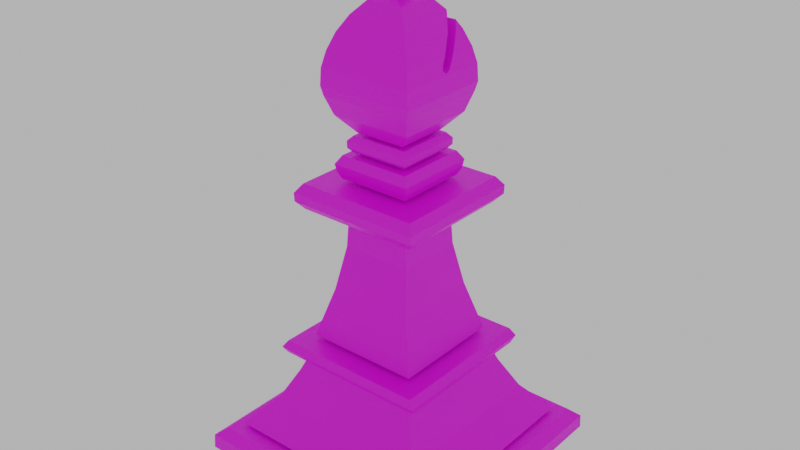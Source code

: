 # Source: Base_Bishop.blend  (saved by Blender 2.92.15; exported with 4.5.12 LTS)
import bpy
from mathutils import Matrix  # noqa: F401  (used for matrix-valued properties, if any)

bpy.ops.wm.read_factory_settings(use_empty=True)
scene = bpy.context.scene
scene.name = 'Scene'

# ---- collections
col_collection = bpy.data.collections.new('Collection'); scene.collection.children.link(col_collection)

# ---- images (referenced by path relative to the original .blend; pixels are not part of the script)
import os
ASSET_DIR = os.environ.get("B2B_ASSET_DIR", "")  # directory of the original .blend (textures are referenced by path, not embedded)
HERE = os.path.dirname(os.path.abspath(__file__))  # packed textures are extracted next to this script under _unpacked/

def load_image(name, relpath, width, height, colorspace="sRGB"):
    """Load a texture the original file referenced (path relative to the .blend, or extracted next to this script)."""
    p = next((c for c in (os.path.join(HERE, relpath), os.path.join(ASSET_DIR, relpath)) if relpath and os.path.exists(c)), "")
    if p:
        img = bpy.data.images.load(p, check_existing=True)
        img.name = name
    else:  # same state as the original file: an image datablock whose file is absent (Cycles renders it pink)
        img = bpy.data.images.new(name, width, height)
        img.source = "FILE"
        img.filepath = "//" + (relpath or name)
    img.colorspace_settings.name = colorspace
    return img
img_573bbe2afb7e13683406d103b02b0cf7_jpg = load_image('573bbe2afb7e13683406d103b02b0cf7.jpg', '573bbe2afb7e13683406d103b02b0cf7.jpg', 1024, 1024, 'sRGB')

# ---- materials (node trees are filled in below, after node groups)
mat_material = bpy.data.materials.new('Material')
mat_material.use_transparent_shadow = False

# ---- material node trees
mat_material.use_nodes = True; mat_material.node_tree.nodes.clear()
_N = mat_material.node_tree.nodes; _L = mat_material.node_tree.links
n0 = _N.new('ShaderNodeBsdfPrincipled'); n0.name = 'Principled BSDF'; n0.location = (10, 300)
n0.distribution = 'GGX'
n0.subsurface_method = 'BURLEY'
n0.inputs[3].default_value = 1.45
n0.inputs[27].default_value = (0.0, 0.0, 0.0, 1.0)
n0.inputs[28].default_value = 1.0
n1 = _N.new('ShaderNodeOutputMaterial'); n1.name = 'Material Output'; n1.location = (300, 300)
n2 = _N.new('ShaderNodeTexImage'); n2.name = 'Image Texture'; n2.location = (-357, 189)
n2.image = img_573bbe2afb7e13683406d103b02b0cf7_jpg
_L.new(n0.outputs[0], n1.inputs[0])
_L.new(n2.outputs[0], n0.inputs[0])
n1.is_active_output = True

# ---- world
world_world = bpy.data.worlds.new('World'); scene.world = world_world
world_world.use_nodes = True; world_world.node_tree.nodes.clear()
_N = world_world.node_tree.nodes; _L = world_world.node_tree.links
n0 = _N.new('ShaderNodeOutputWorld'); n0.name = 'World Output'; n0.location = (300, 300)
n1 = _N.new('ShaderNodeBackground'); n1.name = 'Background'; n1.location = (10, 300)
n1.inputs[0].default_value = (0.5277, 0.5277, 0.5277, 1.0)
_L.new(n1.outputs[0], n0.inputs[0])
n0.is_active_output = True
world_world.color = (0.05088, 0.05088, 0.05088)
world_world.use_sun_shadow = False
world_world.sun_shadow_jitter_overblur = 0.0

# ---- meshes
me_cube = bpy.data.meshes.new('Cube')
me_cube.from_pydata([(-0.1124, 0.01084, 1.325), (-0.1124, 0.004574, 1.33), (0.1124, 0.01084, 1.325), (0.1124, 0.004574, 1.33), (0.3963, -0.3971, -0.002413), (0.4295, -0.4286, 0.03474), (-0.3963, -0.3971, -0.002413), (-0.4295, -0.4286, 0.03474), (0.3963, 0.3971, -0.002413), (0.4295, 0.4286, 0.03474), (-0.3963, 0.3971, -0.002413), (-0.4295, 0.4286, 0.03474), (0.4295, -0.4247, 0.08191), (-0.4295, -0.4247, 0.08191), (0.4295, 0.4247, 0.08191), (-0.4295, 0.4247, 0.08191), (0.396, -0.3945, 0.11), (-0.396, -0.3945, 0.11), (0.396, 0.3945, 0.11), (-0.396, 0.3945, 0.11), (0.3616, -0.3548, 0.1223), (-0.3616, -0.3548, 0.1223), (0.3616, 0.3548, 0.1223), (-0.3616, 0.3548, 0.1223), (0.2753, -0.2761, 0.2178), (-0.2753, -0.2761, 0.2178), (0.2753, 0.2761, 0.2178), (-0.2753, 0.2761, 0.2178), (0.2245, -0.2247, 0.32), (-0.2245, -0.2247, 0.32), (0.2245, 0.2247, 0.32), (-0.2245, 0.2247, 0.32), (0.2011, -0.2043, 0.375), (-0.2011, -0.2043, 0.375), (0.2011, 0.2043, 0.375), (-0.2011, 0.2043, 0.375), (0.2529, -0.2459, 0.3863), (-0.2529, -0.2459, 0.3863), (0.2529, 0.2459, 0.3863), (-0.2529, 0.2459, 0.3863), (-0.262, 0.2615, 0.4098), (0.262, 0.2615, 0.4098), (-0.262, -0.2615, 0.4098), (0.262, -0.2615, 0.4098), (-0.2448, 0.2499, 0.4345), (0.2448, 0.2499, 0.4345), (-0.2448, -0.2499, 0.4345), (0.2448, -0.2499, 0.4345), (-0.1878, 0.1858, 0.448), (0.1878, 0.1858, 0.448), (-0.1878, -0.1858, 0.448), (0.1878, -0.1858, 0.448), (-0.1399, 0.1413, 0.6109), (0.1399, 0.1413, 0.6109), (-0.1399, -0.1413, 0.6109), (0.1399, -0.1413, 0.6109), (-0.1145, 0.1118, 0.7546), (0.1145, 0.1118, 0.7546), (-0.1145, -0.1118, 0.7546), (0.1145, -0.1118, 0.7546), (-0.1061, 0.1079, 0.868), (0.1061, 0.1079, 0.868), (-0.1061, -0.1079, 0.868), (0.1061, -0.1079, 0.868), (-0.197, 0.1973, 0.886), (0.197, 0.1973, 0.886), (-0.197, -0.1973, 0.886), (0.197, -0.1973, 0.886), (-0.2203, 0.2184, 0.912), (0.2203, 0.2184, 0.912), (-0.2203, -0.2184, 0.912), (0.2203, -0.2184, 0.912), (-0.2203, 0.2204, 0.9402), (0.2203, 0.2204, 0.9402), (-0.2203, -0.2204, 0.9402), (0.2203, -0.2204, 0.9402), (-0.2006, 0.1994, 0.9689), (0.2006, 0.1994, 0.9689), (-0.2006, -0.1994, 0.9689), (0.2006, -0.1994, 0.9689), (-0.1195, 0.1192, 0.9797), (0.1184, 0.1192, 0.9797), (-0.1195, -0.1192, 0.9797), (0.1184, -0.1192, 0.9797), (-0.1309, 0.1286, 1.003), (0.1298, 0.1286, 1.003), (-0.1309, -0.1286, 1.003), (0.1298, -0.1286, 1.003), (-0.134, 0.1351, 1.028), (0.1329, 0.1351, 1.028), (-0.134, -0.1351, 1.028), (0.1329, -0.1351, 1.028), (-0.1167, 0.1186, 1.055), (0.1157, 0.1186, 1.055), (-0.1167, -0.1186, 1.055), (0.1157, -0.1186, 1.055), (-0.09428, 0.09507, 1.062), (0.09428, 0.09507, 1.062), (-0.09428, -0.09507, 1.062), (0.09428, -0.09507, 1.062), (-0.1076, 0.1083, 1.076), (0.1076, 0.1083, 1.076), (-0.1076, -0.1083, 1.076), (0.1076, -0.1083, 1.076), (-0.1097, 0.1073, 1.098), (0.1097, 0.1073, 1.098), (-0.1097, -0.1073, 1.098), (0.1097, -0.1073, 1.098), (-0.09304, 0.09469, 1.115), (0.09304, 0.09469, 1.115), (-0.09304, -0.09469, 1.115), (0.09304, -0.09469, 1.115), (-0.08511, 0.08761, 1.123), (0.08186, 0.08761, 1.123), (-0.08511, -0.08761, 1.123), (0.08186, -0.08761, 1.123), (-0.1348, 0.1296, 1.177), (0.1316, 0.1296, 1.177), (-0.1348, -0.1296, 1.177), (0.1316, -0.1296, 1.177), (-0.1526, 0.1519, 1.237), (0.1493, 0.1519, 1.237), (-0.1526, -0.1519, 1.237), (0.1493, -0.1519, 1.237), (-0.1601, 0.1568, 1.266), (0.1568, 0.1568, 1.266), (-0.1601, -0.1568, 1.266), (0.1568, -0.1568, 1.266), (-0.1563, 0.1556, 1.32), (0.1531, 0.1556, 1.32), (-0.1563, -0.1556, 1.32), (0.1531, -0.1556, 1.32), (-0.1453, 0.1433, 1.37), (0.1421, 0.1433, 1.37), (-0.1453, -0.1433, 1.37), (0.1421, -0.1433, 1.37), (-0.1262, 0.1237, 1.421), (0.1229, 0.1237, 1.421), (-0.1262, -0.1237, 1.421), (0.1229, -0.1237, 1.421), (-0.09734, -0.09777, 1.469), (0.09409, -0.09777, 1.469), (-0.06104, 0.06536, 1.509), (0.05779, 0.06536, 1.509), (-0.06104, -0.06536, 1.509), (0.05779, -0.06536, 1.509), (-0.02083, 0.03518, 1.528), (0.01758, 0.03518, 1.528), (-0.02083, -0.03518, 1.528), (0.01758, -0.03518, 1.528), (-0.02083, 0.0416, 1.543), (0.01758, 0.0416, 1.543), (-0.02083, -0.0416, 1.543), (0.01758, -0.0416, 1.543), (-0.04396, 0.0416, 1.563), (0.04071, 0.0416, 1.563), (-0.04396, -0.0416, 1.563), (0.04071, -0.0416, 1.563), (-0.05351, 0.0416, 1.587), (0.05026, 0.0416, 1.587), (-0.05351, -0.0416, 1.587), (0.05026, -0.0416, 1.587), (-0.05186, 0.0416, 1.612), (0.04861, 0.0416, 1.612), (-0.05186, -0.0416, 1.612), (0.04861, -0.0416, 1.612), (-0.03777, 0.0416, 1.63), (0.03453, 0.0416, 1.63), (-0.03777, -0.0416, 1.63), (0.03453, -0.0416, 1.63), (-0.01526, 0.0416, 1.643), (0.01201, 0.0416, 1.643), (-0.01526, -0.0416, 1.643), (0.01201, -0.0416, 1.643), (-0.1108, 0.1099, 1.447), (0.1229, 0.05481, 1.421), (0.1229, 0.09211, 1.421), (-0.1262, 0.09211, 1.421), (0.09409, 0.08806, 1.469), (0.1075, 0.1099, 1.447), (0.15, 0.0315, 1.334), (0.1421, 0.05659, 1.37), (-0.1533, 0.0315, 1.334), (-0.1453, 0.05659, 1.37), (-0.1262, 0.05481, 1.421), (-0.09734, 0.08806, 1.469), (0.08825, 0.09256, 1.475), (-0.0915, 0.09256, 1.475), (0.146, 0.006807, 1.352), (0.1421, 0.01929, 1.37), (-0.1453, 0.01929, 1.37), (-0.1493, 0.006807, 1.352), (-0.1538, 0.004077, 1.332), (-0.1552, 0.01271, 1.325), (0.1519, 0.01964, 1.326), (-0.1552, 0.01964, 1.326), (0.1491, 0.002165, 1.338), (-0.1524, 0.002165, 1.338), (0.1506, 0.004116, 1.332), (0.152, 0.01257, 1.325)], [], [(4, 5, 7, 6), (6, 7, 11, 10), (10, 11, 9, 8), (8, 9, 5, 4), (6, 10, 8, 4), (5, 9, 14, 12), (14, 15, 19, 18), (11, 7, 13, 15), (9, 11, 15, 14), (7, 5, 12, 13), (19, 17, 16, 18), (13, 12, 16, 17), (12, 14, 18, 16), (15, 13, 17, 19), (23, 22, 20, 21), (27, 25, 29, 31), (20, 22, 26, 24), (23, 21, 25, 27), (22, 23, 27, 26), (21, 20, 24, 25), (30, 31, 35, 34), (26, 27, 31, 30), (25, 24, 28, 29), (24, 26, 30, 28), (35, 33, 32, 34), (29, 28, 32, 33), (28, 30, 34, 32), (31, 29, 33, 35), (39, 38, 36, 37), (42, 43, 47, 46), (38, 39, 40, 41), (37, 36, 43, 42), (36, 38, 41, 43), (39, 37, 42, 40), (44, 46, 47, 45), (43, 41, 45, 47), (41, 40, 44, 45), (40, 42, 46, 44), (48, 49, 51, 50), (54, 55, 59, 58), (48, 50, 54, 52), (50, 51, 55, 54), (51, 49, 53, 55), (49, 48, 52, 53), (59, 57, 61, 63), (55, 53, 57, 59), (53, 52, 56, 57), (52, 54, 58, 56), (60, 62, 63, 61), (57, 56, 60, 61), (56, 58, 62, 60), (58, 59, 63, 62), (64, 65, 67, 66), (70, 71, 75, 74), (66, 67, 71, 70), (67, 65, 69, 71), (65, 64, 68, 69), (64, 66, 70, 68), (73, 72, 76, 77), (71, 69, 73, 75), (69, 68, 72, 73), (68, 70, 74, 72), (76, 78, 79, 77), (72, 74, 78, 76), (74, 75, 79, 78), (75, 73, 77, 79), (80, 81, 83, 82), (85, 84, 88, 89), (83, 81, 85, 87), (81, 80, 84, 85), (80, 82, 86, 84), (82, 83, 87, 86), (90, 91, 95, 94), (84, 86, 90, 88), (86, 87, 91, 90), (87, 85, 89, 91), (92, 94, 95, 93), (91, 89, 93, 95), (89, 88, 92, 93), (88, 90, 94, 92), (96, 97, 99, 98), (100, 102, 106, 104), (97, 96, 100, 101), (96, 98, 102, 100), (98, 99, 103, 102), (99, 97, 101, 103), (106, 107, 111, 110), (102, 103, 107, 106), (103, 101, 105, 107), (101, 100, 104, 105), (108, 110, 111, 109), (107, 105, 109, 111), (105, 104, 108, 109), (104, 106, 110, 108), (112, 113, 115, 114), (118, 119, 123, 122), (114, 115, 119, 118), (115, 113, 117, 119), (113, 112, 116, 117), (112, 114, 118, 116), (121, 120, 124, 125), (119, 117, 121, 123), (117, 116, 120, 121), (116, 118, 122, 120), (124, 126, 130, 128), (120, 122, 126, 124), (122, 123, 127, 126), (123, 121, 125, 127), (130, 131, 135, 134), (126, 127, 131, 130), (127, 125, 129, 131), (125, 124, 128, 129), (133, 132, 136, 137), (129, 128, 132, 133), (138, 139, 141, 140), (134, 135, 139, 138), (140, 141, 145, 144), (143, 142, 146, 147), (146, 148, 149, 147), (142, 144, 148, 146), (144, 145, 149, 148), (145, 143, 147, 149), (150, 151, 153, 152), (155, 154, 158, 159), (153, 151, 155, 157), (151, 150, 154, 155), (150, 152, 156, 154), (152, 153, 157, 156), (160, 161, 165, 164), (154, 156, 160, 158), (156, 157, 161, 160), (157, 155, 159, 161), (164, 165, 169, 168), (161, 159, 163, 165), (159, 158, 162, 163), (158, 160, 164, 162), (167, 166, 170, 171), (165, 163, 167, 169), (163, 162, 166, 167), (162, 164, 168, 166), (170, 172, 173, 171), (166, 168, 172, 170), (168, 169, 173, 172), (169, 167, 171, 173), (179, 174, 177, 183, 182, 180, 181, 176), (187, 186, 178, 175, 189, 188, 191, 190, 184, 185), (1, 0, 193, 192), (180, 182, 195, 194), (191, 188, 196, 197), (2, 0, 1, 3), (196, 198, 3, 1, 192, 197), (199, 2, 3, 198), (193, 0, 2, 199, 194, 195), (188, 189, 135, 131, 129, 133, 181, 180, 194, 199, 198, 196), (132, 128, 130, 134, 190, 191, 197, 192, 193, 195, 182, 183), (134, 138, 184, 190), (136, 132, 183, 177), (133, 137, 176, 181), (139, 135, 189, 175), (137, 179, 176), (141, 139, 175, 178), (179, 137, 136, 174), (140, 185, 184, 138), (136, 177, 174), (186, 143, 145, 141, 178), (187, 142, 143, 186), (142, 187, 185, 140, 144)])
_uv = me_cube.uv_layers.new(name='UVMap')
_uv.uv.foreach_set('vector', [0.9831, -0.5993, 1.023, -0.5542, -0.02063, -0.5542, 0.0197, -0.5993, 0.01386, -0.5993, -0.02437, -0.5542, 1.017, -0.5542, 0.9791, -0.5993, 0.0197, -0.5993, -0.02063, -0.5542, 1.023, -0.5542, 0.9831, -0.5993, 0.9791, -0.5993, 1.017, -0.5542, -0.02436, -0.5542, 0.01386, -0.5993, 0.0197, 0.1127, 0.0197, 1.078, 0.9831, 1.078, 0.9831, 0.1127, -0.02436, -0.5542, 1.017, -0.5542, 1.013, -0.4968, -0.01962, -0.4968, 1.023, 1.111, -0.02063, 1.111, 0.02007, 1.075, 0.9827, 1.075, 1.017, -0.5542, -0.02437, -0.5542, -0.01963, -0.4968, 1.013, -0.4968, 1.023, -0.5542, -0.02063, -0.5542, -0.02063, -0.4968, 1.023, -0.4968, -0.02063, -0.5542, 1.023, -0.5542, 1.023, -0.4968, -0.02063, -0.4968, 0.02007, 1.075, 0.02007, 0.1158, 0.9827, 0.1158, 0.9827, 1.075, -0.02063, 0.07921, 1.023, 0.07921, 0.9827, 0.1158, 0.02007, 0.1158, 1.023, 0.07921, 1.023, 1.111, 0.9827, 1.075, 0.9827, 0.1158, -0.02063, 1.111, -0.02063, 0.07921, 0.02007, 0.1158, 0.02007, 1.075, 0.06188, 1.027, 0.9409, 1.027, 0.9409, 0.1641, 0.06188, 0.1641, 0.832, -0.3317, 0.161, -0.3317, 0.2234, -0.2075, 0.7696, -0.2075, 0.06523, -0.4477, 0.9278, -0.4477, 0.832, -0.3317, 0.161, -0.3317, 0.9278, -0.4477, 0.06523, -0.4477, 0.161, -0.3317, 0.832, -0.3317, 0.9409, -0.4477, 0.06188, -0.4477, 0.1668, -0.3317, 0.836, -0.3317, 0.06188, -0.4477, 0.9409, -0.4477, 0.836, -0.3317, 0.1668, -0.3317, 0.7743, -0.2075, 0.2285, -0.2075, 0.257, -0.1406, 0.7458, -0.1406, 0.836, -0.3317, 0.1668, -0.3317, 0.2285, -0.2075, 0.7743, -0.2075, 0.1668, -0.3317, 0.836, -0.3317, 0.7743, -0.2075, 0.2285, -0.2075, 0.161, -0.3317, 0.832, -0.3317, 0.7696, -0.2075, 0.2234, -0.2075, 0.257, 0.8436, 0.257, 0.3471, 0.7458, 0.3471, 0.7458, 0.8436, 0.2285, -0.2075, 0.7743, -0.2075, 0.7458, -0.1406, 0.257, -0.1406, 0.2234, -0.2075, 0.7696, -0.2075, 0.7448, -0.1406, 0.2483, -0.1406, 0.7696, -0.2075, 0.2234, -0.2075, 0.2483, -0.1406, 0.7448, -0.1406, 0.194, 0.8942, 0.8087, 0.8942, 0.8087, 0.2965, 0.194, 0.2965, 0.183, -0.09828, 0.8198, -0.09828, 0.7989, -0.06825, 0.2038, -0.06825, 0.8087, -0.1269, 0.194, -0.1269, 0.183, -0.09828, 0.8198, -0.09828, 0.194, -0.1269, 0.8087, -0.1269, 0.8198, -0.09828, 0.183, -0.09828, 0.1977, -0.1269, 0.7953, -0.1269, 0.8144, -0.09828, 0.1787, -0.09828, 0.7953, -0.1269, 0.1977, -0.1269, 0.1787, -0.09828, 0.8144, -0.09828, 0.2038, 0.8991, 0.2038, 0.2916, 0.7989, 0.2916, 0.7989, 0.8991, 0.1787, -0.09828, 0.8144, -0.09828, 0.8003, -0.06825, 0.1927, -0.06825, 0.8198, -0.09828, 0.183, -0.09828, 0.2038, -0.06825, 0.7989, -0.06825, 0.8144, -0.09828, 0.1787, -0.09828, 0.1927, -0.06825, 0.8003, -0.06825, 0.2731, 0.8211, 0.7297, 0.8211, 0.7297, 0.3695, 0.2731, 0.3695, 0.3313, 0.146, 0.6715, 0.146, 0.6405, 0.3208, 0.3623, 0.3208, 0.7223, -0.05187, 0.2707, -0.05187, 0.3248, 0.146, 0.6682, 0.146, 0.2731, -0.05187, 0.7297, -0.05187, 0.6715, 0.146, 0.3313, 0.146, 0.2707, -0.05187, 0.7223, -0.05187, 0.6682, 0.146, 0.3248, 0.146, 0.7297, -0.05187, 0.2731, -0.05187, 0.3313, 0.146, 0.6715, 0.146, 0.3606, 0.3208, 0.6324, 0.3208, 0.6276, 0.4586, 0.3654, 0.4586, 0.3248, 0.146, 0.6682, 0.146, 0.6324, 0.3208, 0.3606, 0.3208, 0.6715, 0.146, 0.3313, 0.146, 0.3623, 0.3208, 0.6405, 0.3208, 0.6682, 0.146, 0.3248, 0.146, 0.3606, 0.3208, 0.6324, 0.3208, 0.3724, 0.7265, 0.3724, 0.4642, 0.6303, 0.4642, 0.6303, 0.7265, 0.6405, 0.3208, 0.3623, 0.3208, 0.3724, 0.4586, 0.6303, 0.4586, 0.6324, 0.3208, 0.3606, 0.3208, 0.3654, 0.4586, 0.6276, 0.4586, 0.3623, 0.3208, 0.6405, 0.3208, 0.6303, 0.4586, 0.3724, 0.4586, 0.262, 0.8351, 0.7408, 0.8351, 0.7408, 0.3555, 0.262, 0.3555, 0.2336, 0.512, 0.7692, 0.512, 0.7692, 0.5463, 0.2336, 0.5463, 0.262, 0.4805, 0.7408, 0.4805, 0.7692, 0.512, 0.2336, 0.512, 0.2567, 0.4805, 0.7363, 0.4805, 0.7619, 0.512, 0.2311, 0.512, 0.7408, 0.4805, 0.262, 0.4805, 0.2336, 0.512, 0.7692, 0.512, 0.7363, 0.4805, 0.2567, 0.4805, 0.2311, 0.512, 0.7619, 0.512, 0.7692, 0.5463, 0.2336, 0.5463, 0.2575, 0.5812, 0.7452, 0.5812, 0.2311, 0.512, 0.7619, 0.512, 0.7644, 0.5463, 0.2286, 0.5463, 0.7692, 0.512, 0.2336, 0.512, 0.2336, 0.5463, 0.7692, 0.5463, 0.7619, 0.512, 0.2311, 0.512, 0.2286, 0.5463, 0.7644, 0.5463, 0.2575, 0.8377, 0.2575, 0.3529, 0.7452, 0.3529, 0.7452, 0.8377, 0.7644, 0.5463, 0.2286, 0.5463, 0.2541, 0.5812, 0.7389, 0.5812, 0.2336, 0.5463, 0.7692, 0.5463, 0.7452, 0.5812, 0.2575, 0.5812, 0.2286, 0.5463, 0.7644, 0.5463, 0.7389, 0.5812, 0.2541, 0.5812, 0.3562, 0.7402, 0.6453, 0.7402, 0.6453, 0.4504, 0.3562, 0.4504, 0.6592, 0.6226, 0.3423, 0.6226, 0.3385, 0.6536, 0.6629, 0.6536, 0.3516, 0.5943, 0.6414, 0.5943, 0.6528, 0.6226, 0.3402, 0.6226, 0.6453, 0.5943, 0.3562, 0.5943, 0.3423, 0.6226, 0.6592, 0.6226, 0.6414, 0.5943, 0.3516, 0.5943, 0.3402, 0.6226, 0.6528, 0.6226, 0.3562, 0.5943, 0.6453, 0.5943, 0.6592, 0.6226, 0.3423, 0.6226, 0.3385, 0.6536, 0.6629, 0.6536, 0.6419, 0.6858, 0.3595, 0.6858, 0.6528, 0.6226, 0.3402, 0.6226, 0.3323, 0.6536, 0.6607, 0.6536, 0.3423, 0.6226, 0.6592, 0.6226, 0.6629, 0.6536, 0.3385, 0.6536, 0.3402, 0.6226, 0.6528, 0.6226, 0.6607, 0.6536, 0.3323, 0.6536, 0.3595, 0.7395, 0.3595, 0.4512, 0.6419, 0.4512, 0.6419, 0.7395, 0.3323, 0.6536, 0.6607, 0.6536, 0.6407, 0.6858, 0.3523, 0.6858, 0.6629, 0.6536, 0.3385, 0.6536, 0.3595, 0.6858, 0.6419, 0.6858, 0.6607, 0.6536, 0.3323, 0.6536, 0.3523, 0.6858, 0.6407, 0.6858, 0.3868, 0.7109, 0.616, 0.7109, 0.616, 0.4798, 0.3868, 0.4798, 0.6282, 0.7115, 0.3648, 0.7115, 0.3661, 0.7378, 0.6269, 0.7378, 0.616, 0.6944, 0.3868, 0.6944, 0.3706, 0.7115, 0.6321, 0.7115, 0.6121, 0.6944, 0.381, 0.6944, 0.3648, 0.7115, 0.6282, 0.7115, 0.3868, 0.6944, 0.616, 0.6944, 0.6321, 0.7115, 0.3706, 0.7115, 0.381, 0.6944, 0.6121, 0.6944, 0.6282, 0.7115, 0.3648, 0.7115, 0.368, 0.7378, 0.6347, 0.7378, 0.6145, 0.7589, 0.3883, 0.7589, 0.3706, 0.7115, 0.6321, 0.7115, 0.6347, 0.7378, 0.368, 0.7378, 0.3648, 0.7115, 0.6282, 0.7115, 0.6269, 0.7378, 0.3661, 0.7378, 0.6321, 0.7115, 0.3706, 0.7115, 0.368, 0.7378, 0.6347, 0.7378, 0.3883, 0.7104, 0.3883, 0.4802, 0.6145, 0.4802, 0.6145, 0.7104, 0.3661, 0.7378, 0.6269, 0.7378, 0.6116, 0.7589, 0.3814, 0.7589, 0.6347, 0.7378, 0.368, 0.7378, 0.3883, 0.7589, 0.6145, 0.7589, 0.6269, 0.7378, 0.3661, 0.7378, 0.3814, 0.7589, 0.6116, 0.7589, 0.3979, 0.7018, 0.6009, 0.7018, 0.6009, 0.4889, 0.3979, 0.4889, 0.3375, 0.8346, 0.6613, 0.8346, 0.6828, 0.907, 0.316, 0.907, 0.3979, 0.7688, 0.6009, 0.7688, 0.6613, 0.8346, 0.3375, 0.8346, 0.39, 0.7688, 0.603, 0.7688, 0.654, 0.8346, 0.339, 0.8346, 0.6009, 0.7688, 0.3979, 0.7688, 0.3375, 0.8346, 0.6613, 0.8346, 0.603, 0.7688, 0.39, 0.7688, 0.339, 0.8346, 0.654, 0.8346, 0.6828, 0.907, 0.316, 0.907, 0.3068, 0.9419, 0.692, 0.9419, 0.339, 0.8346, 0.654, 0.8346, 0.6811, 0.907, 0.3119, 0.907, 0.6613, 0.8346, 0.3375, 0.8346, 0.316, 0.907, 0.6828, 0.907, 0.654, 0.8346, 0.339, 0.8346, 0.3119, 0.907, 0.6811, 0.907, 0.687, 0.9419, 0.306, 0.9419, 0.3074, 1.008, 0.6856, 1.008, 0.6811, 0.907, 0.3119, 0.907, 0.306, 0.9419, 0.687, 0.9419, 0.316, 0.907, 0.6828, 0.907, 0.692, 0.9419, 0.3068, 0.9419, 0.3119, 0.907, 0.6811, 0.907, 0.687, 0.9419, 0.306, 0.9419, 0.3114, 1.008, 0.6874, 1.008, 0.6741, 1.069, 0.3247, 1.069, 0.3068, 0.9419, 0.692, 0.9419, 0.6874, 1.008, 0.3114, 1.008, 0.306, 0.9419, 0.687, 0.9419, 0.6856, 1.008, 0.3074, 1.008, 0.692, 0.9419, 0.3068, 0.9419, 0.3114, 1.008, 0.6874, 1.008, 0.6741, 1.069, 0.3247, 1.069, 0.348, 1.131, 0.6508, 1.131, 0.6874, 1.008, 0.3114, 1.008, 0.3247, 1.069, 0.6741, 1.069, 0.348, 1.131, 0.6508, 1.131, 0.6157, 1.189, 0.3831, 1.189, 0.3247, 1.069, 0.6741, 1.069, 0.6508, 1.131, 0.348, 1.131, 0.3831, 1.189, 0.6157, 1.189, 0.5716, 1.237, 0.4272, 1.237, 0.5716, 0.6748, 0.4272, 0.6748, 0.4761, 0.6381, 0.5227, 0.6381, 0.4761, 0.6381, 0.4761, 0.5526, 0.5227, 0.5526, 0.5227, 0.6381, 0.4272, 0.6748, 0.4272, 0.5159, 0.4761, 0.5526, 0.4761, 0.6381, 0.4272, 0.5159, 0.5716, 0.5159, 0.5227, 0.5526, 0.4761, 0.5526, 0.5716, 0.5159, 0.5716, 0.6748, 0.5227, 0.6381, 0.5227, 0.5526, 0.4761, 0.6459, 0.5227, 0.6459, 0.5227, 0.5448, 0.4761, 0.5448, 0.5509, 1.303, 0.4479, 1.303, 0.4363, 1.333, 0.5625, 1.333, 0.5227, 0.5448, 0.5227, 0.6459, 0.5509, 0.6459, 0.5509, 0.5448, 0.5227, 1.28, 0.4761, 1.28, 0.4479, 1.303, 0.5509, 1.303, 0.4761, 0.6459, 0.4761, 0.5448, 0.4479, 0.5448, 0.4479, 0.6459, 0.4761, 1.28, 0.5227, 1.28, 0.5509, 1.303, 0.4479, 1.303, 0.4363, 1.333, 0.5625, 1.333, 0.5605, 1.362, 0.4383, 1.362, 0.5471, 1.303, 0.4459, 1.303, 0.4459, 1.333, 0.5471, 1.333, 0.4479, 1.303, 0.5509, 1.303, 0.5625, 1.333, 0.4363, 1.333, 0.4459, 1.303, 0.5471, 1.303, 0.5471, 1.333, 0.4459, 1.333, 0.4383, 1.362, 0.5605, 1.362, 0.5433, 1.385, 0.4555, 1.385, 0.4459, 1.333, 0.5471, 1.333, 0.5471, 1.362, 0.4459, 1.362, 0.5625, 1.333, 0.4363, 1.333, 0.4383, 1.362, 0.5605, 1.362, 0.5471, 1.333, 0.4459, 1.333, 0.4459, 1.362, 0.5471, 1.362, 0.5433, 1.385, 0.4555, 1.385, 0.4828, 1.401, 0.516, 1.401, 0.4459, 1.362, 0.5471, 1.362, 0.5471, 1.385, 0.4459, 1.385, 0.5605, 1.362, 0.4383, 1.362, 0.4555, 1.385, 0.5433, 1.385, 0.5471, 1.362, 0.4459, 1.362, 0.4459, 1.385, 0.5471, 1.385, 0.4828, 0.6459, 0.4828, 0.5448, 0.516, 0.5448, 0.516, 0.6459, 0.4555, 0.6459, 0.4555, 0.5448, 0.4828, 0.5448, 0.4828, 0.6459, 0.4555, 1.385, 0.5433, 1.385, 0.516, 1.401, 0.4828, 1.401, 0.5433, 0.5448, 0.5433, 0.6459, 0.516, 0.6459, 0.516, 0.5448, 0.6321, 1.162, 0.3668, 1.162, 0.348, 1.131, 0.3247, 1.069, 0.3151, 1.025, 0.6837, 1.025, 0.6741, 1.069, 0.6508, 1.131, 0.3902, 1.197, 0.6086, 1.197, 0.6157, 1.189, 0.6508, 1.131, 0.6741, 1.069, 0.6789, 1.047, 0.3199, 1.047, 0.3247, 1.069, 0.348, 1.131, 0.3831, 1.189, 0.3648, 0.6009, 0.3648, 0.6085, 0.3127, 0.6108, 0.3144, 0.6003, 0.6837, 0.6336, 0.3151, 0.6336, 0.3128, 0.6192, 0.686, 0.6192, 0.3199, 1.047, 0.6789, 1.047, 0.6826, 1.03, 0.3162, 1.03, 0.6379, 0.6085, 0.3648, 0.6085, 0.3648, 0.6009, 0.6379, 0.6009, 0.6826, 1.03, 0.6844, 1.022, 0.6379, 1.02, 0.3648, 1.02, 0.3144, 1.022, 0.3162, 1.03, 0.6861, 0.6106, 0.6379, 0.6085, 0.6379, 0.6009, 0.6844, 0.6003, 0.3127, 0.6108, 0.3648, 0.6085, 0.6379, 0.6085, 0.6861, 0.6106, 0.686, 0.6192, 0.3128, 0.6192, 0.5048, 1.047, 0.52, 1.069, 0.3224, 1.069, 0.3074, 1.008, 0.6856, 1.008, 0.6706, 1.069, 0.5653, 1.069, 0.5348, 1.025, 0.5204, 1.015, 0.5118, 1.014, 0.5015, 1.022, 0.4991, 1.03, 0.6706, 1.069, 0.6856, 1.008, 0.3074, 1.008, 0.3224, 1.069, 0.52, 1.069, 0.5048, 1.047, 0.4991, 1.03, 0.5015, 1.022, 0.512, 1.014, 0.5204, 1.015, 0.5348, 1.025, 0.5653, 1.069, 0.3224, 1.069, 0.3461, 1.131, 0.5631, 1.131, 0.52, 1.069, 0.6469, 1.131, 0.6706, 1.069, 0.5653, 1.069, 0.6084, 1.131, 0.6706, 1.069, 0.6469, 1.131, 0.6084, 1.131, 0.5653, 1.069, 0.3461, 1.131, 0.3224, 1.069, 0.52, 1.069, 0.5631, 1.131, 0.6469, 1.131, 0.63, 1.162, 0.6084, 1.131, 0.3777, 1.189, 0.3461, 1.131, 0.5631, 1.131, 0.6035, 1.189, 0.6321, 1.162, 0.6508, 1.131, 0.348, 1.131, 0.3668, 1.162, 0.3777, 1.189, 0.6035, 1.189, 0.5631, 1.131, 0.3461, 1.131, 0.6469, 1.131, 0.6084, 1.131, 0.63, 1.162, 0.609, 1.197, 0.5759, 1.237, 0.4171, 1.237, 0.3777, 1.189, 0.6035, 1.189, 0.3902, 1.197, 0.4272, 1.237, 0.5716, 1.237, 0.6086, 1.197, 0.5759, 1.237, 0.609, 1.197, 0.6035, 1.189, 0.3777, 1.189, 0.4171, 1.237])
me_cube.materials.append(mat_material)
me_cube.use_remesh_fix_poles = True
me_cube.use_remesh_preserve_attributes = False
me_cube.use_mirror_vertex_groups = False
me_cube.update()

# ---- objects
ob_mesh__bishop = bpy.data.objects.new('[MESH] Bishop', me_cube)
ob_axis__bishop = bpy.data.objects.new('[AXIS] Bishop', None)

# ---- transforms, parenting, visibility, modifiers, constraints
ob_mesh__bishop.parent = ob_axis__bishop
ob_mesh__bishop.location = (0.0, 0.0, 0.0)
ob_mesh__bishop.lineart.crease_threshold = 0.0
ob_axis__bishop.location = (0.0, 0.0, 0.0)
ob_axis__bishop.lineart.crease_threshold = 0.0

# ---- collection membership
col_collection.objects.link(ob_mesh__bishop)
col_collection.objects.link(ob_axis__bishop)

# ---- scene / render settings (as saved in the file)
scene.frame_start = 1; scene.frame_end = 250; scene.frame_set(1)
scene.render.engine = 'BLENDER_EEVEE_NEXT'
scene.cycles.use_denoising = False
scene.cycles.samples = 128
scene.cycles.sampling_pattern = 'TABULATED_SOBOL'
scene.cycles.use_adaptive_sampling = False
scene.cycles.use_light_tree = False
scene.view_settings.view_transform = 'Filmic'
bpy.context.view_layer.update()

# ---- added for rendering (the .blend has no active camera): camera
cam_auto = bpy.data.cameras.new('AutoCamera')
cam_auto.lens = 50.0
cam_auto.sensor_width = 36.0
cam_auto.clip_end = 1000.0
ob_auto_camera = bpy.data.objects.new('AutoCamera', cam_auto)
scene.collection.objects.link(ob_auto_camera)
ob_auto_camera.location = (1.89172, -2.27006, 2.33374)
ob_auto_camera.rotation_euler = (1.09748, -7.21219e-08, 0.694738)
scene.camera = ob_auto_camera
bpy.context.view_layer.update()
